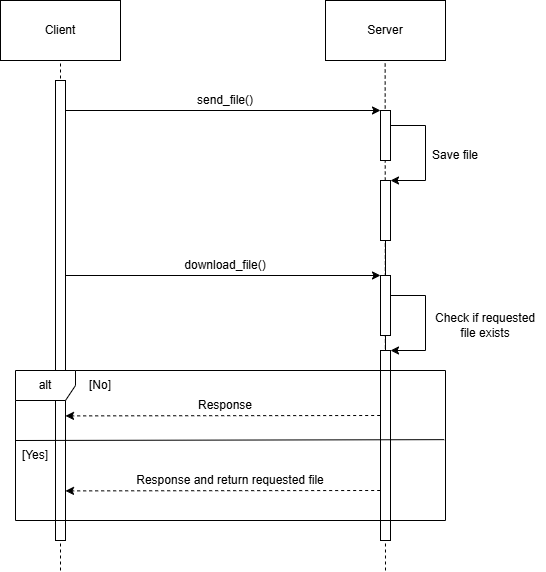

The diagram above was exported from draw.io. Its source (the exported page's mxGraphModel, read from the mxfile embedded in the PNG):
<mxGraphModel dx="1050" dy="557" grid="1" gridSize="10" guides="1" tooltips="1" connect="1" arrows="1" fold="1" page="1" pageScale="1" pageWidth="1600" pageHeight="900" math="0" shadow="0">
  <root>
    <mxCell id="0" />
    <mxCell id="1" parent="0" />
    <mxCell id="SexKyL7UFR67bl5MlJ2p-32" value="" style="endArrow=none;dashed=1;html=1;rounded=0;" parent="1" edge="1">
      <mxGeometry width="50" height="50" relative="1" as="geometry">
        <mxPoint x="580" y="610" as="sourcePoint" />
        <mxPoint x="579.64" y="100" as="targetPoint" />
      </mxGeometry>
    </mxCell>
    <mxCell id="SexKyL7UFR67bl5MlJ2p-31" value="" style="endArrow=none;dashed=1;html=1;rounded=0;" parent="1" edge="1">
      <mxGeometry width="50" height="50" relative="1" as="geometry">
        <mxPoint x="255" y="610" as="sourcePoint" />
        <mxPoint x="255" y="100" as="targetPoint" />
      </mxGeometry>
    </mxCell>
    <mxCell id="SexKyL7UFR67bl5MlJ2p-1" value="Client" style="rounded=0;whiteSpace=wrap;html=1;" parent="1" vertex="1">
      <mxGeometry x="195" y="40" width="120" height="60" as="geometry" />
    </mxCell>
    <mxCell id="SexKyL7UFR67bl5MlJ2p-2" value="Server" style="rounded=0;whiteSpace=wrap;html=1;" parent="1" vertex="1">
      <mxGeometry x="520" y="40" width="120" height="60" as="geometry" />
    </mxCell>
    <mxCell id="SexKyL7UFR67bl5MlJ2p-4" value="" style="rounded=0;whiteSpace=wrap;html=1;" parent="1" vertex="1">
      <mxGeometry x="250" y="120" width="10" height="460" as="geometry" />
    </mxCell>
    <mxCell id="SexKyL7UFR67bl5MlJ2p-6" value="" style="rounded=0;whiteSpace=wrap;html=1;" parent="1" vertex="1">
      <mxGeometry x="575" y="150" width="10" height="50" as="geometry" />
    </mxCell>
    <mxCell id="SexKyL7UFR67bl5MlJ2p-7" value="" style="endArrow=classic;html=1;rounded=0;entryX=0;entryY=0;entryDx=0;entryDy=0;" parent="1" target="SexKyL7UFR67bl5MlJ2p-6" edge="1">
      <mxGeometry width="50" height="50" relative="1" as="geometry">
        <mxPoint x="260" y="150" as="sourcePoint" />
        <mxPoint x="570" y="150" as="targetPoint" />
      </mxGeometry>
    </mxCell>
    <mxCell id="SexKyL7UFR67bl5MlJ2p-8" value="send_file()" style="text;html=1;align=center;verticalAlign=middle;whiteSpace=wrap;rounded=0;" parent="1" vertex="1">
      <mxGeometry x="390" y="125" width="60" height="30" as="geometry" />
    </mxCell>
    <mxCell id="SexKyL7UFR67bl5MlJ2p-10" value="" style="endArrow=classic;html=1;rounded=0;entryX=1;entryY=0;entryDx=0;entryDy=0;" parent="1" target="SexKyL7UFR67bl5MlJ2p-9" edge="1">
      <mxGeometry width="50" height="50" relative="1" as="geometry">
        <mxPoint x="585" y="165" as="sourcePoint" />
        <mxPoint x="630" y="230" as="targetPoint" />
        <Array as="points">
          <mxPoint x="620" y="165" />
          <mxPoint x="620" y="220" />
        </Array>
      </mxGeometry>
    </mxCell>
    <mxCell id="SexKyL7UFR67bl5MlJ2p-11" value="" style="endArrow=none;html=1;rounded=0;" parent="1" source="SexKyL7UFR67bl5MlJ2p-17" target="SexKyL7UFR67bl5MlJ2p-9" edge="1">
      <mxGeometry width="50" height="50" relative="1" as="geometry">
        <mxPoint x="580" y="800" as="sourcePoint" />
        <mxPoint x="580" y="100" as="targetPoint" />
      </mxGeometry>
    </mxCell>
    <mxCell id="SexKyL7UFR67bl5MlJ2p-9" value="" style="rounded=0;whiteSpace=wrap;html=1;" parent="1" vertex="1">
      <mxGeometry x="575" y="220" width="10" height="60" as="geometry" />
    </mxCell>
    <mxCell id="SexKyL7UFR67bl5MlJ2p-12" value="Save file" style="text;html=1;align=center;verticalAlign=middle;whiteSpace=wrap;rounded=0;" parent="1" vertex="1">
      <mxGeometry x="620" y="180" width="60" height="30" as="geometry" />
    </mxCell>
    <mxCell id="SexKyL7UFR67bl5MlJ2p-13" value="" style="html=1;labelBackgroundColor=#ffffff;startArrow=none;startFill=0;startSize=6;endArrow=classic;endFill=1;endSize=6;jettySize=auto;orthogonalLoop=1;strokeWidth=1;dashed=1;fontSize=14;rounded=0;entryX=1.033;entryY=0.235;entryDx=0;entryDy=0;entryPerimeter=0;" parent="1" edge="1">
      <mxGeometry width="60" height="60" relative="1" as="geometry">
        <mxPoint x="574.67" y="455" as="sourcePoint" />
        <mxPoint x="260.00000000000006" y="455.4000000000001" as="targetPoint" />
      </mxGeometry>
    </mxCell>
    <mxCell id="SexKyL7UFR67bl5MlJ2p-14" value="Response" style="text;html=1;align=center;verticalAlign=middle;whiteSpace=wrap;rounded=0;" parent="1" vertex="1">
      <mxGeometry x="389.67" y="430" width="60" height="30" as="geometry" />
    </mxCell>
    <mxCell id="SexKyL7UFR67bl5MlJ2p-15" value="" style="endArrow=classic;html=1;rounded=0;entryX=0;entryY=0;entryDx=0;entryDy=0;" parent="1" edge="1">
      <mxGeometry width="50" height="50" relative="1" as="geometry">
        <mxPoint x="260" y="315" as="sourcePoint" />
        <mxPoint x="575" y="315" as="targetPoint" />
      </mxGeometry>
    </mxCell>
    <mxCell id="SexKyL7UFR67bl5MlJ2p-16" value="download_file()" style="text;html=1;align=center;verticalAlign=middle;whiteSpace=wrap;rounded=0;" parent="1" vertex="1">
      <mxGeometry x="390" y="290" width="60" height="30" as="geometry" />
    </mxCell>
    <mxCell id="SexKyL7UFR67bl5MlJ2p-18" value="" style="endArrow=none;html=1;rounded=0;" parent="1" source="SexKyL7UFR67bl5MlJ2p-21" target="SexKyL7UFR67bl5MlJ2p-17" edge="1">
      <mxGeometry width="50" height="50" relative="1" as="geometry">
        <mxPoint x="580" y="770" as="sourcePoint" />
        <mxPoint x="580" y="250" as="targetPoint" />
      </mxGeometry>
    </mxCell>
    <mxCell id="SexKyL7UFR67bl5MlJ2p-17" value="" style="rounded=0;whiteSpace=wrap;html=1;" parent="1" vertex="1">
      <mxGeometry x="575" y="315" width="10" height="60" as="geometry" />
    </mxCell>
    <mxCell id="SexKyL7UFR67bl5MlJ2p-19" value="" style="endArrow=classic;html=1;rounded=0;entryX=1;entryY=0;entryDx=0;entryDy=0;" parent="1" edge="1">
      <mxGeometry width="50" height="50" relative="1" as="geometry">
        <mxPoint x="585" y="335" as="sourcePoint" />
        <mxPoint x="585" y="390" as="targetPoint" />
        <Array as="points">
          <mxPoint x="620" y="335" />
          <mxPoint x="620" y="390" />
        </Array>
      </mxGeometry>
    </mxCell>
    <mxCell id="SexKyL7UFR67bl5MlJ2p-20" value="Check if requested file exists" style="text;html=1;align=center;verticalAlign=middle;whiteSpace=wrap;rounded=0;" parent="1" vertex="1">
      <mxGeometry x="620" y="350" width="120" height="30" as="geometry" />
    </mxCell>
    <mxCell id="SexKyL7UFR67bl5MlJ2p-21" value="" style="rounded=0;whiteSpace=wrap;html=1;" parent="1" vertex="1">
      <mxGeometry x="575" y="390" width="10" height="190" as="geometry" />
    </mxCell>
    <mxCell id="SexKyL7UFR67bl5MlJ2p-23" value="alt" style="shape=umlFrame;whiteSpace=wrap;html=1;pointerEvents=0;" parent="1" vertex="1">
      <mxGeometry x="210" y="410" width="430" height="150" as="geometry" />
    </mxCell>
    <mxCell id="SexKyL7UFR67bl5MlJ2p-25" value="" style="endArrow=none;html=1;rounded=0;entryX=0.997;entryY=0.461;entryDx=0;entryDy=0;entryPerimeter=0;" parent="1" target="SexKyL7UFR67bl5MlJ2p-23" edge="1">
      <mxGeometry width="50" height="50" relative="1" as="geometry">
        <mxPoint x="210" y="480" as="sourcePoint" />
        <mxPoint x="260" y="430" as="targetPoint" />
      </mxGeometry>
    </mxCell>
    <mxCell id="SexKyL7UFR67bl5MlJ2p-26" value="[No]" style="text;html=1;align=center;verticalAlign=middle;whiteSpace=wrap;rounded=0;" parent="1" vertex="1">
      <mxGeometry x="270" y="410" width="50" height="30" as="geometry" />
    </mxCell>
    <mxCell id="SexKyL7UFR67bl5MlJ2p-27" value="[Yes]" style="text;html=1;align=center;verticalAlign=middle;whiteSpace=wrap;rounded=0;" parent="1" vertex="1">
      <mxGeometry x="200" y="480" width="60" height="30" as="geometry" />
    </mxCell>
    <mxCell id="SexKyL7UFR67bl5MlJ2p-28" value="" style="html=1;labelBackgroundColor=#ffffff;startArrow=none;startFill=0;startSize=6;endArrow=classic;endFill=1;endSize=6;jettySize=auto;orthogonalLoop=1;strokeWidth=1;dashed=1;fontSize=14;rounded=0;entryX=1.033;entryY=0.235;entryDx=0;entryDy=0;entryPerimeter=0;" parent="1" edge="1">
      <mxGeometry width="60" height="60" relative="1" as="geometry">
        <mxPoint x="574.67" y="530" as="sourcePoint" />
        <mxPoint x="260.00000000000006" y="530.4000000000001" as="targetPoint" />
      </mxGeometry>
    </mxCell>
    <mxCell id="SexKyL7UFR67bl5MlJ2p-29" value="Response and return requested file" style="text;html=1;align=center;verticalAlign=middle;whiteSpace=wrap;rounded=0;" parent="1" vertex="1">
      <mxGeometry x="324.83000000000004" y="505" width="200.33" height="30" as="geometry" />
    </mxCell>
  </root>
</mxGraphModel>